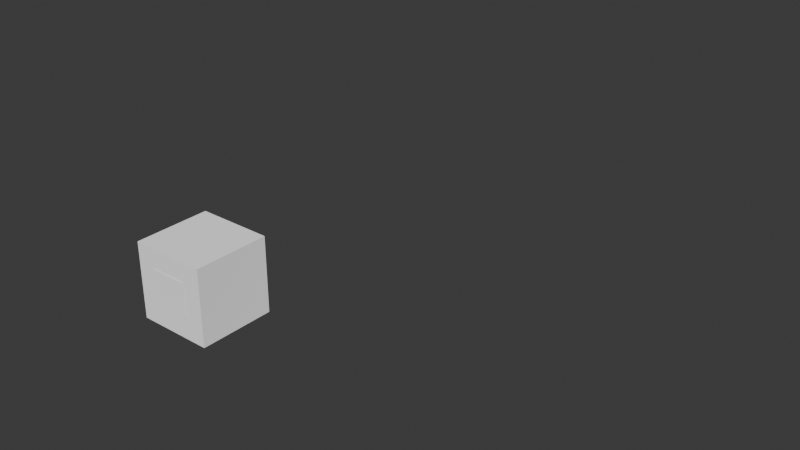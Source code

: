 # Source: test2.blend  (saved by Blender 5.0.119; exported with 4.5.12 LTS)
import bpy
from mathutils import Matrix  # noqa: F401  (used for matrix-valued properties, if any)

bpy.ops.wm.read_factory_settings(use_empty=True)
scene = bpy.context.scene
scene.name = 'Scene'

# ---- collections
col_collection = bpy.data.collections.new('Collection'); scene.collection.children.link(col_collection)

# ---- materials (node trees are filled in below, after node groups)
mat_material = bpy.data.materials.new('Material')
mat_material.diffuse_color = (1.0, 0.0, 0.004445, 1.0)
mat_material_003 = bpy.data.materials.new('Material.003')
mat_material_003.diffuse_color = (0.006942, 1.0, 0.0, 1.0)
mat_material_004 = bpy.data.materials.new('Material.004')
mat_material_004.diffuse_color = (0.0, 0.03035, 1.0, 1.0)

# ---- material node trees
mat_material.use_nodes = True; mat_material.node_tree.nodes.clear()
_N = mat_material.node_tree.nodes; _L = mat_material.node_tree.links
n0 = _N.new('ShaderNodeOutputMaterial'); n0.name = 'Material Output'; n0.location = (200, 100)
n1 = _N.new('ShaderNodeBsdfDiffuse'); n1.name = 'Diffuse BSDF'; n1.location = (-200, 100)
n1.inputs[1].default_value = 0.5
_L.new(n1.outputs[0], n0.inputs[0])
n0.is_active_output = True
mat_material_003.use_nodes = True; mat_material_003.node_tree.nodes.clear()
_N = mat_material_003.node_tree.nodes; _L = mat_material_003.node_tree.links
n0 = _N.new('ShaderNodeOutputMaterial'); n0.name = 'Material Output'; n0.location = (200, 100)
n1 = _N.new('ShaderNodeBsdfDiffuse'); n1.name = 'Diffuse BSDF'; n1.location = (-200, 100)
n1.inputs[1].default_value = 0.5
_L.new(n1.outputs[0], n0.inputs[0])
n0.is_active_output = True
mat_material_004.use_nodes = True; mat_material_004.node_tree.nodes.clear()
_N = mat_material_004.node_tree.nodes; _L = mat_material_004.node_tree.links
n0 = _N.new('ShaderNodeOutputMaterial'); n0.name = 'Material Output'; n0.location = (200, 100)
n1 = _N.new('ShaderNodeBsdfDiffuse'); n1.name = 'Diffuse BSDF'; n1.location = (-200, 100)
n1.inputs[1].default_value = 0.5
_L.new(n1.outputs[0], n0.inputs[0])
n0.is_active_output = True

# ---- world
world_world = bpy.data.worlds.new('World'); scene.world = world_world
world_world.use_nodes = True; world_world.node_tree.nodes.clear()
_N = world_world.node_tree.nodes; _L = world_world.node_tree.links
n0 = _N.new('ShaderNodeOutputWorld'); n0.name = 'World Output'; n0.location = (200, 100)
n1 = _N.new('ShaderNodeBackground'); n1.name = 'Background'; n1.location = (-200, 100)
n1.inputs[0].default_value = (0.05088, 0.05088, 0.05088, 1.0)
_L.new(n1.outputs[0], n0.inputs[0])
n0.is_active_output = True
world_world.color = (0.05088, 0.05088, 0.05088)
world_world.sun_shadow_jitter_overblur = 0.0

# ---- meshes
me_cube_002 = bpy.data.meshes.new('Cube.002')
me_cube_002.from_pydata([(-1.0, -1.0, -1.0), (-1.0, -1.0, 1.0), (-1.0, 1.0, -1.0), (-1.0, 1.0, 1.0), (1.0, -1.0, -1.0), (1.0, -1.0, 1.0), (1.0, 1.0, -1.0), (1.0, 1.0, 1.0)], [], [(0, 1, 3, 2), (2, 3, 7, 6), (6, 7, 5, 4), (4, 5, 1, 0), (2, 6, 4, 0), (7, 3, 1, 5)])
_uv = me_cube_002.uv_layers.new(name='UVMap')
_uv.uv.foreach_set('vector', [0.375, 0.0, 0.625, 0.0, 0.625, 0.25, 0.375, 0.25, 0.375, 0.25, 0.625, 0.25, 0.625, 0.5, 0.375, 0.5, 0.375, 0.5, 0.625, 0.5, 0.625, 0.75, 0.375, 0.75, 0.375, 0.75, 0.625, 0.75, 0.625, 1.0, 0.375, 1.0, 0.125, 0.5, 0.375, 0.5, 0.375, 0.75, 0.125, 0.75, 0.625, 0.5, 0.875, 0.5, 0.875, 0.75, 0.625, 0.75])
me_cube_002.materials.append(mat_material)
me_cube_002.update()
me_cube_003 = bpy.data.meshes.new('Cube.003')
me_cube_003.from_pydata([(-1.0, -1.0, -1.0), (-1.0, -1.0, 1.0), (-1.0, 1.0, -1.0), (-1.0, 1.0, 1.0), (1.0, -1.0, -1.0), (1.0, -1.0, 1.0), (1.0, 1.0, -1.0), (1.0, 1.0, 1.0)], [], [(0, 1, 3, 2), (2, 3, 7, 6), (6, 7, 5, 4), (4, 5, 1, 0), (2, 6, 4, 0), (7, 3, 1, 5)])
_uv = me_cube_003.uv_layers.new(name='UVMap')
_uv.uv.foreach_set('vector', [0.375, 0.0, 0.625, 0.0, 0.625, 0.25, 0.375, 0.25, 0.375, 0.25, 0.625, 0.25, 0.625, 0.5, 0.375, 0.5, 0.375, 0.5, 0.625, 0.5, 0.625, 0.75, 0.375, 0.75, 0.375, 0.75, 0.625, 0.75, 0.625, 1.0, 0.375, 1.0, 0.125, 0.5, 0.375, 0.5, 0.375, 0.75, 0.125, 0.75, 0.625, 0.5, 0.875, 0.5, 0.875, 0.75, 0.625, 0.75])
me_cube_003.materials.append(mat_material_003)
me_cube_003.update()
me_cube_004 = bpy.data.meshes.new('Cube.004')
me_cube_004.from_pydata([(-1.0, -1.0, -1.0), (-1.0, -1.0, 1.0), (-1.0, 1.0, -1.0), (-1.0, 1.0, 1.0), (1.0, -1.0, -1.0), (1.0, -1.0, 1.0), (1.0, 1.0, -1.0), (1.0, 1.0, 1.0)], [], [(0, 1, 3, 2), (2, 3, 7, 6), (6, 7, 5, 4), (4, 5, 1, 0), (2, 6, 4, 0), (7, 3, 1, 5)])
_uv = me_cube_004.uv_layers.new(name='UVMap')
_uv.uv.foreach_set('vector', [0.375, 0.0, 0.625, 0.0, 0.625, 0.25, 0.375, 0.25, 0.375, 0.25, 0.625, 0.25, 0.625, 0.5, 0.375, 0.5, 0.375, 0.5, 0.625, 0.5, 0.625, 0.75, 0.375, 0.75, 0.375, 0.75, 0.625, 0.75, 0.625, 1.0, 0.375, 1.0, 0.125, 0.5, 0.375, 0.5, 0.375, 0.75, 0.125, 0.75, 0.625, 0.5, 0.875, 0.5, 0.875, 0.75, 0.625, 0.75])
me_cube_004.materials.append(mat_material_004)
me_cube_004.update()
arm_armature = bpy.data.armatures.new('Armature')  # bones are not reproduced

# ---- objects
ob_papa = bpy.data.objects.new('papa', me_cube_002)
ob_child = bpy.data.objects.new('child', me_cube_003)
ob_grandchild = bpy.data.objects.new('grandchild', me_cube_004)
ob_armature = bpy.data.objects.new('Armature', arm_armature)

# ---- transforms, parenting, visibility, modifiers, constraints
ob_papa.parent = ob_armature
ob_papa.matrix_parent_inverse = Matrix(((1.0, -0.0, 0.0, -0.0), (-0.0, 0.0, 1.0, -1.0), (0.0, -1.0, 0.0, -0.0), (0.0, 0.0, -0.0, 1.0)))
ob_papa.location = (0.0, 0.0, 0.0)
ob_child.parent = ob_armature
ob_child.matrix_parent_inverse = Matrix(((1.0, 2.384e-07, 0.0, -0.0), (-0.0, 0.0, 1.0, -4.091), (2.384e-07, -1.0, 0.0, -0.0), (-0.0, 0.0, -0.0, 1.0)))
ob_child.location = (0.0, 0.0, 2.908)
ob_child.scale = (0.7166, 0.7166, 0.7166)
ob_grandchild.parent = ob_armature
ob_grandchild.matrix_parent_inverse = Matrix(((1.0, -0.0, 0.0, -0.0), (-0.0, 0.0, 1.0, -7.245), (0.0, -1.0, 0.0, -0.0), (0.0, 0.0, -0.0, 1.0)))
ob_grandchild.location = (0.0, 0.0, 5.703)
ob_grandchild.scale = (0.4772, 0.4772, 0.4772)
ob_armature.location = (0.0, 0.0, 0.0)
ob_armature.show_in_front = True

# ---- collection membership
col_collection.objects.link(ob_papa)
col_collection.objects.link(ob_child)
col_collection.objects.link(ob_grandchild)
col_collection.objects.link(ob_armature)

# ---- scene / render settings (as saved in the file)
scene.frame_start = 1; scene.frame_end = 250; scene.frame_set(0)
scene.render.engine = 'BLENDER_EEVEE_NEXT'
scene.render.bake_bias = 0.0
scene.render.bake_samples = 0
scene.cycles.sampling_pattern = 'TABULATED_SOBOL'
scene.eevee.use_volume_custom_range = False
bpy.context.view_layer.update()

# ---- added for rendering (the .blend has no active camera and no usable light): camera, sun
cam_auto = bpy.data.cameras.new('AutoCamera')
cam_auto.lens = 50.0
cam_auto.sensor_width = 36.0
cam_auto.clip_end = 1000.0
ob_auto_camera = bpy.data.objects.new('AutoCamera', cam_auto)
scene.collection.objects.link(ob_auto_camera)
ob_auto_camera.location = (17.5948, -15.1291, 12.6759)
ob_auto_camera.rotation_euler = (1.09748, -7.21219e-08, 0.694738)
scene.camera = ob_auto_camera
light_auto_sun = bpy.data.lights.new('AutoSun', 'SUN')
light_auto_sun.energy = 3.0
light_auto_sun.angle = 0.0523599
ob_auto_sun = bpy.data.objects.new('AutoSun', light_auto_sun)
scene.collection.objects.link(ob_auto_sun)
ob_auto_sun.rotation_euler = (0.872665, 0.174533, 0.523599)
bpy.context.view_layer.update()
